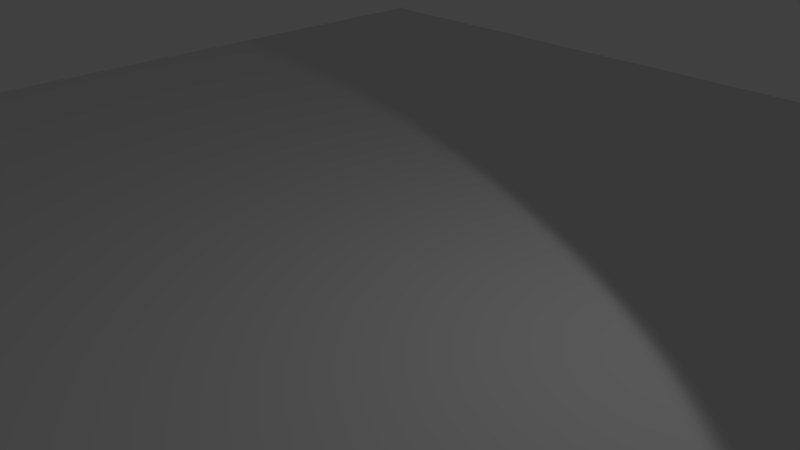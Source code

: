 # Source: ScaleTexture.blend  (saved by Blender 2.78.4; exported with 4.5.12 LTS)
import bpy
from mathutils import Matrix  # noqa: F401  (used for matrix-valued properties, if any)

bpy.ops.wm.read_factory_settings(use_empty=True)
scene = bpy.context.scene
scene.name = 'Scene'

# ---- collections
col_collection_1 = bpy.data.collections.new('Collection 1'); scene.collection.children.link(col_collection_1)

# ---- world
world_world = bpy.data.worlds.new('World'); scene.world = world_world
world_world.color = (0.05088, 0.05088, 0.05088)
world_world.use_sun_shadow = False
world_world.sun_shadow_jitter_overblur = 0.0
world_world.cycles.sampling_method = 'MANUAL'

# ---- cameras
cam_camera = bpy.data.cameras.new('Camera')
cam_camera.clip_end = 100.0
cam_camera.lens = 35.0
cam_camera.sensor_width = 32.0
cam_camera.sensor_height = 18.0
cam_camera.ortho_scale = 7.314
cam_camera.dof.focus_distance = 0.0
cam_camera.dof.aperture_fstop = 128.0

# ---- lights
light_lamp = bpy.data.lights.new('Lamp', 'SPOT')
light_lamp.transmission_factor = 0.0
light_lamp.cutoff_distance = 30.0
light_lamp.energy = 100.0
light_lamp.shadow_buffer_clip_start = 1.001
light_lamp.shadow_soft_size = 0.1
light_lamp.shadow_maximum_resolution = 0.006
light_lamp.use_absolute_resolution = True
light_lamp.spot_size = 1.309

# ---- meshes
me_plane = bpy.data.meshes.new('Plane')
me_plane.from_pydata([(-1.0, -1.0, 0.0), (1.0, -1.0, 0.0), (-1.0, 1.0, 0.0), (1.0, 1.0, 0.0)], [], [(0, 1, 3, 2)])
me_plane.use_remesh_preserve_volume = False
me_plane.use_remesh_preserve_attributes = False
me_plane.use_mirror_vertex_groups = False
me_plane.update()

# ---- objects
ob_plane = bpy.data.objects.new('Plane', me_plane)
ob_lamp = bpy.data.objects.new('Lamp', light_lamp)
ob_camera = bpy.data.objects.new('Camera', cam_camera)

# ---- transforms, parenting, visibility, modifiers, constraints
ob_plane.location = (0.0, 0.0, 0.0)
ob_plane.scale = (10.0, 10.0, 10.0)
ob_plane.lineart.crease_threshold = 0.0
ob_lamp.location = (4.076, 1.005, 5.904)
ob_lamp.rotation_euler = (-0.5111, 0.324, -0.5053)
ob_lamp.scale = (3.821, 1.617, 2.356)
ob_lamp.lock_rotations_4d = False
ob_lamp.empty_display_type = 'ARROWS'
ob_lamp.color = (0.0, 0.0, 0.0, 0.0)
ob_lamp.lineart.crease_threshold = 0.0
ob_camera.location = (7.481, -6.508, 5.344)
ob_camera.rotation_euler = (1.109, 0.0, 0.8149)
ob_camera.lock_rotations_4d = False
ob_camera.empty_display_type = 'ARROWS'
ob_camera.color = (0.0, 0.0, 0.0, 0.0)
ob_camera.display_type = 'WIRE'
ob_camera.lineart.crease_threshold = 0.0

# ---- collection membership
col_collection_1.objects.link(ob_plane)
col_collection_1.objects.link(ob_lamp)
col_collection_1.objects.link(ob_camera)

# ---- scene / render settings (as saved in the file)
scene.camera = ob_camera
scene.frame_start = 1; scene.frame_end = 250; scene.frame_set(2)
scene.render.engine = 'BLENDER_EEVEE_NEXT'
scene.render.resolution_percentage = 50
scene.render.dither_intensity = 0.0
scene.cycles.use_denoising = False
scene.cycles.samples = 128
scene.cycles.sampling_pattern = 'TABULATED_SOBOL'
scene.cycles.use_adaptive_sampling = False
scene.cycles.use_light_tree = False
scene.cycles.blur_glossy = 0.0
scene.cycles.sample_clamp_indirect = 0.0
scene.view_settings.view_transform = 'Standard'
bpy.context.view_layer.update()
